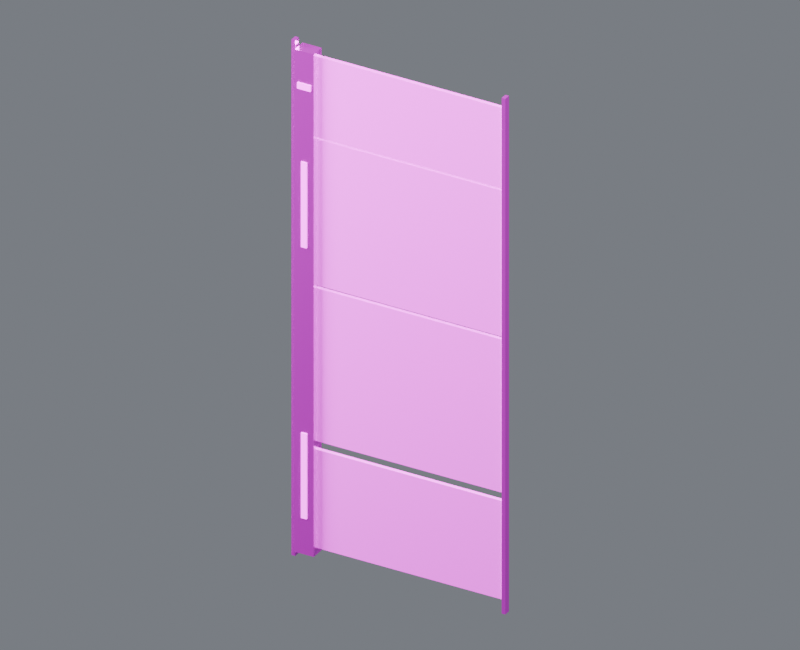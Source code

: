 # Source: wall_skin_south_08.blend  (saved by Blender 4.5.87; exported with 4.5.12 LTS)
import bpy
from mathutils import Matrix  # noqa: F401  (used for matrix-valued properties, if any)

bpy.ops.wm.read_factory_settings(use_empty=True)
scene = bpy.context.scene
scene.name = 'Component_wall_skin_south_08'

# ---- collections
col_01______wall_skin_south_08 = bpy.data.collections.new('01_制作组件_wall_skin_south_08'); scene.collection.children.link(col_01______wall_skin_south_08)
col_south_08 = bpy.data.collections.new('装甲墙_SOUTH_08_制作源'); col_01______wall_skin_south_08.children.link(col_south_08)
col_02______wall_skin_south_08 = bpy.data.collections.new('02_游戏输出_wall_skin_south_08'); scene.collection.children.link(col_02______wall_skin_south_08)
col_south_08_1 = bpy.data.collections.new('装甲墙_SOUTH_08_输出包'); col_02______wall_skin_south_08.children.link(col_south_08_1)
col_90_preview_component_wall_skin_south_08 = bpy.data.collections.new('90_Preview_Component_wall_skin_south_08'); scene.collection.children.link(col_90_preview_component_wall_skin_south_08)

# ---- images (referenced by path relative to the original .blend; pixels are not part of the script)
import os
ASSET_DIR = os.environ.get("B2B_ASSET_DIR", "")  # directory of the original .blend (textures are referenced by path, not embedded)
HERE = os.path.dirname(os.path.abspath(__file__))  # packed textures are extracted next to this script under _unpacked/

def load_image(name, relpath, width, height, colorspace="sRGB"):
    """Load a texture the original file referenced (path relative to the .blend, or extracted next to this script)."""
    p = next((c for c in (os.path.join(HERE, relpath), os.path.join(ASSET_DIR, relpath)) if relpath and os.path.exists(c)), "")
    if p:
        img = bpy.data.images.load(p, check_existing=True)
        img.name = name
    else:  # same state as the original file: an image datablock whose file is absent (Cycles renders it pink)
        img = bpy.data.images.new(name, width, height)
        img.source = "FILE"
        img.filepath = "//" + (relpath or name)
    img.colorspace_settings.name = colorspace
    return img
img_10x10_512_png = load_image('设施低亮多巴胺色盘_10x10_512.png', '设施低亮多巴胺色盘_10x10_512.png', 1024, 1024, 'sRGB')

# ---- materials (node trees are filled in below, after node groups)
mat_02 = bpy.data.materials.new('02_细腻哑光_青绿大面')
mat_01 = bpy.data.materials.new('01_精工金属_紫色骨架')
mat_04_______ui = bpy.data.materials.new('04_柔和自发光_UI灯光')

# ---- material node trees
mat_02.use_nodes = True; mat_02.node_tree.nodes.clear()
_N = mat_02.node_tree.nodes; _L = mat_02.node_tree.links
n0 = _N.new('ShaderNodeOutputMaterial'); n0.name = '材质输出'; n0.location = (0, 0)
n1 = _N.new('ShaderNodeBsdfPrincipled'); n1.name = 'Principled BSDF'; n1.location = (0, 0)
n1.inputs[1].default_value = 0.03
n1.inputs[2].default_value = 0.7
n2 = _N.new('ShaderNodeUVMap'); n2.name = 'UV 贴图'; n2.location = (0, 0)
n2.uv_map = 'PaletteUV'
n3 = _N.new('ShaderNodeTexImage'); n3.name = '图像纹理'; n3.location = (0, 0)
n3.image = img_10x10_512_png
n3.interpolation = 'Closest'
_L.new(n1.outputs[0], n0.inputs[0])
_L.new(n2.outputs[0], n3.inputs[0])
_L.new(n3.outputs[0], n1.inputs[0])
n0.is_active_output = True
mat_01.use_nodes = True; mat_01.node_tree.nodes.clear()
_N = mat_01.node_tree.nodes; _L = mat_01.node_tree.links
n0 = _N.new('ShaderNodeOutputMaterial'); n0.name = '材质输出'; n0.location = (0, 0)
n1 = _N.new('ShaderNodeBsdfPrincipled'); n1.name = 'Principled BSDF'; n1.location = (0, 0)
n1.inputs[1].default_value = 0.86
n1.inputs[2].default_value = 0.29
n1.inputs[19].default_value = 0.16
n2 = _N.new('ShaderNodeUVMap'); n2.name = 'UV 贴图'; n2.location = (0, 0)
n2.uv_map = 'PaletteUV'
n3 = _N.new('ShaderNodeTexImage'); n3.name = '图像纹理'; n3.location = (0, 0)
n3.image = img_10x10_512_png
n3.interpolation = 'Closest'
_L.new(n1.outputs[0], n0.inputs[0])
_L.new(n2.outputs[0], n3.inputs[0])
_L.new(n3.outputs[0], n1.inputs[0])
n0.is_active_output = True
mat_04_______ui.use_nodes = True; mat_04_______ui.node_tree.nodes.clear()
_N = mat_04_______ui.node_tree.nodes; _L = mat_04_______ui.node_tree.links
n0 = _N.new('ShaderNodeOutputMaterial'); n0.name = '材质输出'; n0.location = (0, 0)
n1 = _N.new('ShaderNodeBsdfPrincipled'); n1.name = 'Principled BSDF'; n1.location = (0, 0)
n1.inputs[2].default_value = 0.38
n1.inputs[28].default_value = 1.6
n2 = _N.new('ShaderNodeUVMap'); n2.name = 'UV 贴图'; n2.location = (0, 0)
n2.uv_map = 'PaletteUV'
n3 = _N.new('ShaderNodeTexImage'); n3.name = '图像纹理'; n3.location = (0, 0)
n3.image = img_10x10_512_png
n3.interpolation = 'Closest'
_L.new(n1.outputs[0], n0.inputs[0])
_L.new(n2.outputs[0], n3.inputs[0])
_L.new(n3.outputs[0], n1.inputs[0])
_L.new(n3.outputs[0], n1.inputs[27])
n0.is_active_output = True

# ---- world
world_component_studio = bpy.data.worlds.new('Component_Studio'); scene.world = world_component_studio
world_component_studio.use_nodes = True; world_component_studio.node_tree.nodes.clear()
_N = world_component_studio.node_tree.nodes; _L = world_component_studio.node_tree.links
n0 = _N.new('ShaderNodeBackground'); n0.name = '背景'; n0.location = (-200, 100)
n0.inputs[0].default_value = (0.3, 0.32, 0.36, 1.0)
n0.inputs[1].default_value = 0.45
n1 = _N.new('ShaderNodeOutputWorld'); n1.name = '世界输出'; n1.location = (200, 100)
_L.new(n0.outputs[0], n1.inputs[0])
n1.is_active_output = True

# ---- cameras
cam_camera_component_wall_skin_south_08 = bpy.data.cameras.new('Camera_Component_wall_skin_south_08')
cam_camera_component_wall_skin_south_08.type = 'ORTHO'
cam_camera_component_wall_skin_south_08.ortho_scale = 15.99

# ---- lights
light_key_component_wall_skin_south_08 = bpy.data.lights.new('Key_Component_wall_skin_south_08', 'AREA')
light_key_component_wall_skin_south_08.energy = 2.782e+04
light_key_component_wall_skin_south_08.size = 12.79
light_fill_component_wall_skin_south_08 = bpy.data.lights.new('Fill_Component_wall_skin_south_08', 'AREA')
light_fill_component_wall_skin_south_08.energy = 1.636e+04
light_fill_component_wall_skin_south_08.size = 12.79
light_rim_component_wall_skin_south_08 = bpy.data.lights.new('Rim_Component_wall_skin_south_08', 'AREA')
light_rim_component_wall_skin_south_08.energy = 2.127e+04
light_rim_component_wall_skin_south_08.size = 12.79

# ---- meshes
me_south_08______00_mesh = bpy.data.meshes.new('装甲墙_SOUTH_08_制作_部件00_Mesh')
me_south_08______00_mesh.from_pydata([(-2.435, -0.045, 0.305), (2.435, -0.045, 0.305), (2.435, 0.045, 0.305), (-2.435, 0.045, 0.305), (-2.435, -0.045, 2.555), (2.435, -0.045, 2.555), (2.435, 0.045, 2.555), (-2.435, 0.045, 2.555), (-2.435, -0.045, 2.75), (2.435, -0.045, 2.75), (2.435, 0.045, 2.75), (-2.435, 0.045, 2.75), (-2.435, -0.045, 6.25), (2.435, -0.045, 6.25), (2.435, 0.045, 6.25), (-2.435, 0.045, 6.25), (-2.435, -0.045, 6.32), (2.435, -0.045, 6.32), (2.435, 0.045, 6.32), (-2.435, 0.045, 6.32), (-2.435, -0.045, 9.66), (2.435, -0.045, 9.66), (2.435, 0.045, 9.66), (-2.435, 0.045, 9.66), (-2.435, -0.045, 9.71), (2.435, -0.045, 9.71), (2.435, 0.045, 9.71), (-2.435, 0.045, 9.71), (-2.435, -0.045, 11.55), (2.435, -0.045, 11.55), (2.435, 0.045, 11.55), (-2.435, 0.045, 11.55)], [], [(0, 3, 2, 1), (4, 5, 6, 7), (0, 1, 5, 4), (1, 2, 6, 5), (2, 3, 7, 6), (3, 0, 4, 7), (8, 11, 10, 9), (12, 13, 14, 15), (8, 9, 13, 12), (9, 10, 14, 13), (10, 11, 15, 14), (11, 8, 12, 15), (16, 19, 18, 17), (20, 21, 22, 23), (16, 17, 21, 20), (17, 18, 22, 21), (18, 19, 23, 22), (19, 16, 20, 23), (24, 27, 26, 25), (28, 29, 30, 31), (24, 25, 29, 28), (25, 26, 30, 29), (26, 27, 31, 30), (27, 24, 28, 31)])
_uv = me_south_08______00_mesh.uv_layers.new(name='PaletteUV')
_uv.uv.foreach_set('vector', [0.972, 0.85, 0.95, 0.872, 0.928, 0.85, 0.95, 0.828, 0.972, 0.85, 0.95, 0.872, 0.928, 0.85, 0.95, 0.828, 0.972, 0.85, 0.95, 0.872, 0.928, 0.85, 0.95, 0.828, 0.972, 0.85, 0.95, 0.872, 0.928, 0.85, 0.95, 0.828, 0.972, 0.85, 0.95, 0.872, 0.928, 0.85, 0.95, 0.828, 0.972, 0.85, 0.95, 0.872, 0.928, 0.85, 0.95, 0.828, 0.972, 0.85, 0.95, 0.872, 0.928, 0.85, 0.95, 0.828, 0.972, 0.85, 0.95, 0.872, 0.928, 0.85, 0.95, 0.828, 0.972, 0.85, 0.95, 0.872, 0.928, 0.85, 0.95, 0.828, 0.972, 0.85, 0.95, 0.872, 0.928, 0.85, 0.95, 0.828, 0.972, 0.85, 0.95, 0.872, 0.928, 0.85, 0.95, 0.828, 0.972, 0.85, 0.95, 0.872, 0.928, 0.85, 0.95, 0.828, 0.972, 0.85, 0.95, 0.872, 0.928, 0.85, 0.95, 0.828, 0.972, 0.85, 0.95, 0.872, 0.928, 0.85, 0.95, 0.828, 0.972, 0.85, 0.95, 0.872, 0.928, 0.85, 0.95, 0.828, 0.972, 0.85, 0.95, 0.872, 0.928, 0.85, 0.95, 0.828, 0.972, 0.85, 0.95, 0.872, 0.928, 0.85, 0.95, 0.828, 0.972, 0.85, 0.95, 0.872, 0.928, 0.85, 0.95, 0.828, 0.972, 0.85, 0.95, 0.872, 0.928, 0.85, 0.95, 0.828, 0.972, 0.85, 0.95, 0.872, 0.928, 0.85, 0.95, 0.828, 0.972, 0.85, 0.95, 0.872, 0.928, 0.85, 0.95, 0.828, 0.972, 0.85, 0.95, 0.872, 0.928, 0.85, 0.95, 0.828, 0.972, 0.85, 0.95, 0.872, 0.928, 0.85, 0.95, 0.828, 0.972, 0.85, 0.95, 0.872, 0.928, 0.85, 0.95, 0.828])
me_south_08______00_mesh.materials.append(mat_02)
me_south_08______00_mesh.update()
me_south_08______01_mesh = bpy.data.meshes.new('装甲墙_SOUTH_08_制作_部件01_Mesh')
me_south_08______01_mesh.from_pydata([(-2.462, -0.075, 0.0), (-2.377, -0.075, 0.0), (-2.377, 0.075, 0.0), (-2.462, 0.075, 0.0), (-2.462, -0.075, 11.8), (-2.377, -0.075, 11.8), (-2.377, 0.075, 11.8), (-2.462, 0.075, 11.8), (2.378, -0.075, 0.0), (2.462, -0.075, 0.0), (2.462, 0.075, 0.0), (2.378, 0.075, 0.0), (2.378, -0.075, 11.8), (2.462, -0.075, 11.8), (2.462, 0.075, 11.8), (2.378, 0.075, 11.8), (-2.34, -0.16, 0.15), (-1.9, -0.16, 0.15), (-1.9, 0.16, 0.15), (-2.34, 0.16, 0.15), (-2.34, -0.16, 11.65), (-1.9, -0.16, 11.65), (-1.9, 0.16, 11.65), (-2.34, 0.16, 11.65)], [], [(0, 3, 2, 1), (4, 5, 6, 7), (0, 1, 5, 4), (1, 2, 6, 5), (2, 3, 7, 6), (3, 0, 4, 7), (8, 11, 10, 9), (12, 13, 14, 15), (8, 9, 13, 12), (9, 10, 14, 13), (10, 11, 15, 14), (11, 8, 12, 15), (16, 19, 18, 17), (20, 21, 22, 23), (16, 17, 21, 20), (17, 18, 22, 21), (18, 19, 23, 22), (19, 16, 20, 23)])
_uv = me_south_08______01_mesh.uv_layers.new(name='PaletteUV')
_uv.uv.foreach_set('vector', [0.972, 0.65, 0.95, 0.672, 0.928, 0.65, 0.95, 0.628, 0.972, 0.65, 0.95, 0.672, 0.928, 0.65, 0.95, 0.628, 0.972, 0.65, 0.95, 0.672, 0.928, 0.65, 0.95, 0.628, 0.972, 0.65, 0.95, 0.672, 0.928, 0.65, 0.95, 0.628, 0.972, 0.65, 0.95, 0.672, 0.928, 0.65, 0.95, 0.628, 0.972, 0.65, 0.95, 0.672, 0.928, 0.65, 0.95, 0.628, 0.972, 0.65, 0.95, 0.672, 0.928, 0.65, 0.95, 0.628, 0.972, 0.65, 0.95, 0.672, 0.928, 0.65, 0.95, 0.628, 0.972, 0.65, 0.95, 0.672, 0.928, 0.65, 0.95, 0.628, 0.972, 0.65, 0.95, 0.672, 0.928, 0.65, 0.95, 0.628, 0.972, 0.65, 0.95, 0.672, 0.928, 0.65, 0.95, 0.628, 0.972, 0.65, 0.95, 0.672, 0.928, 0.65, 0.95, 0.628, 0.972, 0.95, 0.95, 0.972, 0.928, 0.95, 0.95, 0.928, 0.972, 0.95, 0.95, 0.972, 0.928, 0.95, 0.95, 0.928, 0.972, 0.95, 0.95, 0.972, 0.928, 0.95, 0.95, 0.928, 0.972, 0.95, 0.95, 0.972, 0.928, 0.95, 0.95, 0.928, 0.972, 0.95, 0.95, 0.972, 0.928, 0.95, 0.95, 0.928, 0.972, 0.95, 0.95, 0.972, 0.928, 0.95, 0.95, 0.928])
me_south_08______01_mesh.materials.append(mat_01)
me_south_08______01_mesh.update()
me_south_08________mesh = bpy.data.meshes.new('装甲墙_SOUTH_08_制作_自发光_Mesh')
me_south_08________mesh.from_pydata([(-2.185, -0.18, 0.975), (-2.055, -0.18, 0.975), (-2.055, 0.18, 0.975), (-2.185, 0.18, 0.975), (-2.185, -0.18, 2.925), (-2.055, -0.18, 2.925), (-2.055, 0.18, 2.925), (-2.185, 0.18, 2.925), (-2.185, -0.18, 7.175), (-2.055, -0.18, 7.175), (-2.055, 0.18, 7.175), (-2.185, 0.18, 7.175), (-2.185, -0.18, 9.125), (-2.055, -0.18, 9.125), (-2.055, 0.18, 9.125), (-2.185, 0.18, 9.125), (-2.275, -0.18, 10.78), (-1.965, -0.18, 10.78), (-1.965, 0.18, 10.78), (-2.275, 0.18, 10.78), (-2.275, -0.18, 10.92), (-1.965, -0.18, 10.92), (-1.965, 0.18, 10.92), (-2.275, 0.18, 10.92)], [], [(0, 3, 2, 1), (4, 5, 6, 7), (0, 1, 5, 4), (1, 2, 6, 5), (2, 3, 7, 6), (3, 0, 4, 7), (8, 11, 10, 9), (12, 13, 14, 15), (8, 9, 13, 12), (9, 10, 14, 13), (10, 11, 15, 14), (11, 8, 12, 15), (16, 19, 18, 17), (20, 21, 22, 23), (16, 17, 21, 20), (17, 18, 22, 21), (18, 19, 23, 22), (19, 16, 20, 23)])
_uv = me_south_08________mesh.uv_layers.new(name='PaletteUV')
_uv.uv.foreach_set('vector', [0.472, 0.85, 0.45, 0.872, 0.428, 0.85, 0.45, 0.828, 0.472, 0.85, 0.45, 0.872, 0.428, 0.85, 0.45, 0.828, 0.472, 0.85, 0.45, 0.872, 0.428, 0.85, 0.45, 0.828, 0.472, 0.85, 0.45, 0.872, 0.428, 0.85, 0.45, 0.828, 0.472, 0.85, 0.45, 0.872, 0.428, 0.85, 0.45, 0.828, 0.472, 0.85, 0.45, 0.872, 0.428, 0.85, 0.45, 0.828, 0.472, 0.85, 0.45, 0.872, 0.428, 0.85, 0.45, 0.828, 0.472, 0.85, 0.45, 0.872, 0.428, 0.85, 0.45, 0.828, 0.472, 0.85, 0.45, 0.872, 0.428, 0.85, 0.45, 0.828, 0.472, 0.85, 0.45, 0.872, 0.428, 0.85, 0.45, 0.828, 0.472, 0.85, 0.45, 0.872, 0.428, 0.85, 0.45, 0.828, 0.472, 0.85, 0.45, 0.872, 0.428, 0.85, 0.45, 0.828, 0.472, 0.85, 0.45, 0.872, 0.428, 0.85, 0.45, 0.828, 0.472, 0.85, 0.45, 0.872, 0.428, 0.85, 0.45, 0.828, 0.472, 0.85, 0.45, 0.872, 0.428, 0.85, 0.45, 0.828, 0.472, 0.85, 0.45, 0.872, 0.428, 0.85, 0.45, 0.828, 0.472, 0.85, 0.45, 0.872, 0.428, 0.85, 0.45, 0.828, 0.472, 0.85, 0.45, 0.872, 0.428, 0.85, 0.45, 0.828])
me_south_08________mesh.materials.append(mat_04_______ui)
me_south_08________mesh.update()
me_south_08______00_mesh_1 = bpy.data.meshes.new('装甲墙_SOUTH_08_输出_部件00_Mesh')
me_south_08______00_mesh_1.from_pydata([(-2.435, -0.045, 0.305), (2.435, -0.045, 0.305), (2.435, 0.045, 0.305), (-2.435, 0.045, 0.305), (-2.435, -0.045, 2.555), (2.435, -0.045, 2.555), (2.435, 0.045, 2.555), (-2.435, 0.045, 2.555), (-2.435, -0.045, 2.75), (2.435, -0.045, 2.75), (2.435, 0.045, 2.75), (-2.435, 0.045, 2.75), (-2.435, -0.045, 6.25), (2.435, -0.045, 6.25), (2.435, 0.045, 6.25), (-2.435, 0.045, 6.25), (-2.435, -0.045, 6.32), (2.435, -0.045, 6.32), (2.435, 0.045, 6.32), (-2.435, 0.045, 6.32), (-2.435, -0.045, 9.66), (2.435, -0.045, 9.66), (2.435, 0.045, 9.66), (-2.435, 0.045, 9.66), (-2.435, -0.045, 9.71), (2.435, -0.045, 9.71), (2.435, 0.045, 9.71), (-2.435, 0.045, 9.71), (-2.435, -0.045, 11.55), (2.435, -0.045, 11.55), (2.435, 0.045, 11.55), (-2.435, 0.045, 11.55)], [], [(0, 3, 2, 1), (4, 5, 6, 7), (0, 1, 5, 4), (1, 2, 6, 5), (2, 3, 7, 6), (3, 0, 4, 7), (8, 11, 10, 9), (12, 13, 14, 15), (8, 9, 13, 12), (9, 10, 14, 13), (10, 11, 15, 14), (11, 8, 12, 15), (16, 19, 18, 17), (20, 21, 22, 23), (16, 17, 21, 20), (17, 18, 22, 21), (18, 19, 23, 22), (19, 16, 20, 23), (24, 27, 26, 25), (28, 29, 30, 31), (24, 25, 29, 28), (25, 26, 30, 29), (26, 27, 31, 30), (27, 24, 28, 31)])
_uv = me_south_08______00_mesh_1.uv_layers.new(name='PaletteUV')
_uv.uv.foreach_set('vector', [0.972, 0.85, 0.95, 0.872, 0.928, 0.85, 0.95, 0.828, 0.972, 0.85, 0.95, 0.872, 0.928, 0.85, 0.95, 0.828, 0.972, 0.85, 0.95, 0.872, 0.928, 0.85, 0.95, 0.828, 0.972, 0.85, 0.95, 0.872, 0.928, 0.85, 0.95, 0.828, 0.972, 0.85, 0.95, 0.872, 0.928, 0.85, 0.95, 0.828, 0.972, 0.85, 0.95, 0.872, 0.928, 0.85, 0.95, 0.828, 0.972, 0.85, 0.95, 0.872, 0.928, 0.85, 0.95, 0.828, 0.972, 0.85, 0.95, 0.872, 0.928, 0.85, 0.95, 0.828, 0.972, 0.85, 0.95, 0.872, 0.928, 0.85, 0.95, 0.828, 0.972, 0.85, 0.95, 0.872, 0.928, 0.85, 0.95, 0.828, 0.972, 0.85, 0.95, 0.872, 0.928, 0.85, 0.95, 0.828, 0.972, 0.85, 0.95, 0.872, 0.928, 0.85, 0.95, 0.828, 0.972, 0.85, 0.95, 0.872, 0.928, 0.85, 0.95, 0.828, 0.972, 0.85, 0.95, 0.872, 0.928, 0.85, 0.95, 0.828, 0.972, 0.85, 0.95, 0.872, 0.928, 0.85, 0.95, 0.828, 0.972, 0.85, 0.95, 0.872, 0.928, 0.85, 0.95, 0.828, 0.972, 0.85, 0.95, 0.872, 0.928, 0.85, 0.95, 0.828, 0.972, 0.85, 0.95, 0.872, 0.928, 0.85, 0.95, 0.828, 0.972, 0.85, 0.95, 0.872, 0.928, 0.85, 0.95, 0.828, 0.972, 0.85, 0.95, 0.872, 0.928, 0.85, 0.95, 0.828, 0.972, 0.85, 0.95, 0.872, 0.928, 0.85, 0.95, 0.828, 0.972, 0.85, 0.95, 0.872, 0.928, 0.85, 0.95, 0.828, 0.972, 0.85, 0.95, 0.872, 0.928, 0.85, 0.95, 0.828, 0.972, 0.85, 0.95, 0.872, 0.928, 0.85, 0.95, 0.828])
me_south_08______00_mesh_1.materials.append(mat_02)
me_south_08______00_mesh_1.update()
me_south_08______01_mesh_1 = bpy.data.meshes.new('装甲墙_SOUTH_08_输出_部件01_Mesh')
me_south_08______01_mesh_1.from_pydata([(-2.462, -0.075, 0.0), (-2.377, -0.075, 0.0), (-2.377, 0.075, 0.0), (-2.462, 0.075, 0.0), (-2.462, -0.075, 11.8), (-2.377, -0.075, 11.8), (-2.377, 0.075, 11.8), (-2.462, 0.075, 11.8), (2.378, -0.075, 0.0), (2.462, -0.075, 0.0), (2.462, 0.075, 0.0), (2.378, 0.075, 0.0), (2.378, -0.075, 11.8), (2.462, -0.075, 11.8), (2.462, 0.075, 11.8), (2.378, 0.075, 11.8), (-2.34, -0.16, 0.15), (-1.9, -0.16, 0.15), (-1.9, 0.16, 0.15), (-2.34, 0.16, 0.15), (-2.34, -0.16, 11.65), (-1.9, -0.16, 11.65), (-1.9, 0.16, 11.65), (-2.34, 0.16, 11.65)], [], [(0, 3, 2, 1), (4, 5, 6, 7), (0, 1, 5, 4), (1, 2, 6, 5), (2, 3, 7, 6), (3, 0, 4, 7), (8, 11, 10, 9), (12, 13, 14, 15), (8, 9, 13, 12), (9, 10, 14, 13), (10, 11, 15, 14), (11, 8, 12, 15), (16, 19, 18, 17), (20, 21, 22, 23), (16, 17, 21, 20), (17, 18, 22, 21), (18, 19, 23, 22), (19, 16, 20, 23)])
_uv = me_south_08______01_mesh_1.uv_layers.new(name='PaletteUV')
_uv.uv.foreach_set('vector', [0.972, 0.65, 0.95, 0.672, 0.928, 0.65, 0.95, 0.628, 0.972, 0.65, 0.95, 0.672, 0.928, 0.65, 0.95, 0.628, 0.972, 0.65, 0.95, 0.672, 0.928, 0.65, 0.95, 0.628, 0.972, 0.65, 0.95, 0.672, 0.928, 0.65, 0.95, 0.628, 0.972, 0.65, 0.95, 0.672, 0.928, 0.65, 0.95, 0.628, 0.972, 0.65, 0.95, 0.672, 0.928, 0.65, 0.95, 0.628, 0.972, 0.65, 0.95, 0.672, 0.928, 0.65, 0.95, 0.628, 0.972, 0.65, 0.95, 0.672, 0.928, 0.65, 0.95, 0.628, 0.972, 0.65, 0.95, 0.672, 0.928, 0.65, 0.95, 0.628, 0.972, 0.65, 0.95, 0.672, 0.928, 0.65, 0.95, 0.628, 0.972, 0.65, 0.95, 0.672, 0.928, 0.65, 0.95, 0.628, 0.972, 0.65, 0.95, 0.672, 0.928, 0.65, 0.95, 0.628, 0.972, 0.95, 0.95, 0.972, 0.928, 0.95, 0.95, 0.928, 0.972, 0.95, 0.95, 0.972, 0.928, 0.95, 0.95, 0.928, 0.972, 0.95, 0.95, 0.972, 0.928, 0.95, 0.95, 0.928, 0.972, 0.95, 0.95, 0.972, 0.928, 0.95, 0.95, 0.928, 0.972, 0.95, 0.95, 0.972, 0.928, 0.95, 0.95, 0.928, 0.972, 0.95, 0.95, 0.972, 0.928, 0.95, 0.95, 0.928])
me_south_08______01_mesh_1.materials.append(mat_01)
me_south_08______01_mesh_1.update()
me_south_08________mesh_1 = bpy.data.meshes.new('装甲墙_SOUTH_08_输出_自发光_Mesh')
me_south_08________mesh_1.from_pydata([(-2.185, -0.18, 0.975), (-2.055, -0.18, 0.975), (-2.055, 0.18, 0.975), (-2.185, 0.18, 0.975), (-2.185, -0.18, 2.925), (-2.055, -0.18, 2.925), (-2.055, 0.18, 2.925), (-2.185, 0.18, 2.925), (-2.185, -0.18, 7.175), (-2.055, -0.18, 7.175), (-2.055, 0.18, 7.175), (-2.185, 0.18, 7.175), (-2.185, -0.18, 9.125), (-2.055, -0.18, 9.125), (-2.055, 0.18, 9.125), (-2.185, 0.18, 9.125), (-2.275, -0.18, 10.78), (-1.965, -0.18, 10.78), (-1.965, 0.18, 10.78), (-2.275, 0.18, 10.78), (-2.275, -0.18, 10.92), (-1.965, -0.18, 10.92), (-1.965, 0.18, 10.92), (-2.275, 0.18, 10.92)], [], [(0, 3, 2, 1), (4, 5, 6, 7), (0, 1, 5, 4), (1, 2, 6, 5), (2, 3, 7, 6), (3, 0, 4, 7), (8, 11, 10, 9), (12, 13, 14, 15), (8, 9, 13, 12), (9, 10, 14, 13), (10, 11, 15, 14), (11, 8, 12, 15), (16, 19, 18, 17), (20, 21, 22, 23), (16, 17, 21, 20), (17, 18, 22, 21), (18, 19, 23, 22), (19, 16, 20, 23)])
_uv = me_south_08________mesh_1.uv_layers.new(name='PaletteUV')
_uv.uv.foreach_set('vector', [0.472, 0.85, 0.45, 0.872, 0.428, 0.85, 0.45, 0.828, 0.472, 0.85, 0.45, 0.872, 0.428, 0.85, 0.45, 0.828, 0.472, 0.85, 0.45, 0.872, 0.428, 0.85, 0.45, 0.828, 0.472, 0.85, 0.45, 0.872, 0.428, 0.85, 0.45, 0.828, 0.472, 0.85, 0.45, 0.872, 0.428, 0.85, 0.45, 0.828, 0.472, 0.85, 0.45, 0.872, 0.428, 0.85, 0.45, 0.828, 0.472, 0.85, 0.45, 0.872, 0.428, 0.85, 0.45, 0.828, 0.472, 0.85, 0.45, 0.872, 0.428, 0.85, 0.45, 0.828, 0.472, 0.85, 0.45, 0.872, 0.428, 0.85, 0.45, 0.828, 0.472, 0.85, 0.45, 0.872, 0.428, 0.85, 0.45, 0.828, 0.472, 0.85, 0.45, 0.872, 0.428, 0.85, 0.45, 0.828, 0.472, 0.85, 0.45, 0.872, 0.428, 0.85, 0.45, 0.828, 0.472, 0.85, 0.45, 0.872, 0.428, 0.85, 0.45, 0.828, 0.472, 0.85, 0.45, 0.872, 0.428, 0.85, 0.45, 0.828, 0.472, 0.85, 0.45, 0.872, 0.428, 0.85, 0.45, 0.828, 0.472, 0.85, 0.45, 0.872, 0.428, 0.85, 0.45, 0.828, 0.472, 0.85, 0.45, 0.872, 0.428, 0.85, 0.45, 0.828, 0.472, 0.85, 0.45, 0.872, 0.428, 0.85, 0.45, 0.828])
me_south_08________mesh_1.materials.append(mat_04_______ui)
me_south_08________mesh_1.update()

# ---- objects
ob_root_wall_skin_south_08 = bpy.data.objects.new('ROOT_wall_skin_south_08_制作源', None)
ob_south_08______00 = bpy.data.objects.new('装甲墙_SOUTH_08_制作_部件00', me_south_08______00_mesh)
ob_south_08______01 = bpy.data.objects.new('装甲墙_SOUTH_08_制作_部件01', me_south_08______01_mesh)
ob_south_08 = bpy.data.objects.new('装甲墙_SOUTH_08_制作_自发光', me_south_08________mesh)
ob_root_wall_skin_south_08_1 = bpy.data.objects.new('ROOT_wall_skin_south_08_组件', None)
ob_south_08______00_1 = bpy.data.objects.new('装甲墙_SOUTH_08_输出_部件00', me_south_08______00_mesh_1)
ob_south_08______01_1 = bpy.data.objects.new('装甲墙_SOUTH_08_输出_部件01', me_south_08______01_mesh_1)
ob_south_08_1 = bpy.data.objects.new('装甲墙_SOUTH_08_输出_自发光', me_south_08________mesh_1)
ob_camera_component_wall_skin_south_08 = bpy.data.objects.new('Camera_Component_wall_skin_south_08', cam_camera_component_wall_skin_south_08)
ob_key_component_wall_skin_south_08 = bpy.data.objects.new('Key_Component_wall_skin_south_08', light_key_component_wall_skin_south_08)
ob_fill_component_wall_skin_south_08 = bpy.data.objects.new('Fill_Component_wall_skin_south_08', light_fill_component_wall_skin_south_08)
ob_rim_component_wall_skin_south_08 = bpy.data.objects.new('Rim_Component_wall_skin_south_08', light_rim_component_wall_skin_south_08)

# ---- transforms, parenting, visibility, modifiers, constraints
ob_root_wall_skin_south_08.location = (0.0, 0.0, 0.0)
ob_south_08______00.parent = ob_root_wall_skin_south_08
ob_south_08______00.location = (0.0, 0.0, 0.0)
ob_south_08______01.parent = ob_root_wall_skin_south_08
ob_south_08______01.location = (0.0, 0.0, 0.0)
ob_south_08.parent = ob_root_wall_skin_south_08
ob_south_08.location = (0.0, 0.0, 0.0)
ob_root_wall_skin_south_08_1.location = (0.0, 0.0, 0.0)
ob_south_08______00_1.parent = ob_root_wall_skin_south_08_1
ob_south_08______00_1.location = (0.0, 0.0, 0.0)
ob_south_08______01_1.parent = ob_root_wall_skin_south_08_1
ob_south_08______01_1.location = (0.0, 0.0, 0.0)
ob_south_08_1.parent = ob_root_wall_skin_south_08_1
ob_south_08_1.location = (0.0, 0.0, 0.0)
ob_camera_component_wall_skin_south_08.location = (11.08, -19.4, 18.37)
ob_camera_component_wall_skin_south_08.rotation_euler = (1.062, -1.142e-08, 0.5191)
ob_key_component_wall_skin_south_08.location = (10.23, -20.47, 36.6)
ob_key_component_wall_skin_south_08.rotation_euler = (0.6405, 3.874e-08, 0.4636)
ob_fill_component_wall_skin_south_08.location = (-20.47, -10.23, 16.13)
ob_fill_component_wall_skin_south_08.rotation_euler = (1.15, 1.404e-08, -1.107)
ob_rim_component_wall_skin_south_08.location = (10.23, 20.47, 26.37)
ob_rim_component_wall_skin_south_08.rotation_euler = (0.8411, -2.635e-08, 2.678)

# ---- collection membership
col_south_08.objects.link(ob_root_wall_skin_south_08)
col_south_08.objects.link(ob_south_08______00)
col_south_08.objects.link(ob_south_08______01)
col_south_08.objects.link(ob_south_08)
col_south_08_1.objects.link(ob_root_wall_skin_south_08_1)
col_south_08_1.objects.link(ob_south_08______00_1)
col_south_08_1.objects.link(ob_south_08______01_1)
col_south_08_1.objects.link(ob_south_08_1)
col_90_preview_component_wall_skin_south_08.objects.link(ob_camera_component_wall_skin_south_08)
col_90_preview_component_wall_skin_south_08.objects.link(ob_key_component_wall_skin_south_08)
col_90_preview_component_wall_skin_south_08.objects.link(ob_fill_component_wall_skin_south_08)
col_90_preview_component_wall_skin_south_08.objects.link(ob_rim_component_wall_skin_south_08)
def _layer_coll(name, lc=None):
    lc = lc or bpy.context.view_layer.layer_collection
    for c in lc.children:
        if c.name == name: return c
        r = _layer_coll(name, c)
        if r: return r
_layer_coll('01_制作组件_wall_skin_south_08').exclude = True
_layer_coll('装甲墙_SOUTH_08_制作源').exclude = True

# ---- scene / render settings (as saved in the file)
scene.camera = ob_camera_component_wall_skin_south_08
scene.frame_start = 1; scene.frame_end = 250; scene.frame_set(1)
scene.render.engine = 'CYCLES'
scene.render.image_settings.exr_codec = 'NONE'
scene.render.resolution_x = 800
scene.render.resolution_y = 650
scene.render.simplify_subdivision_render = 0
scene.render.simplify_child_particles_render = 0.0
scene.cycles.use_denoising = False
scene.cycles.samples = 8
scene.eevee.use_volume_custom_range = False
scene.eevee.use_fast_gi = False
scene.eevee.use_shadows = False
scene.view_settings.exposure = 0.5
scene.view_settings.white_balance_temperature = 0.0
scene.view_settings.white_balance_tint = 0.0
scene.view_settings.white_balance_whitepoint = (2.97, 0.5193, -0.0414)
bpy.context.view_layer.update()

